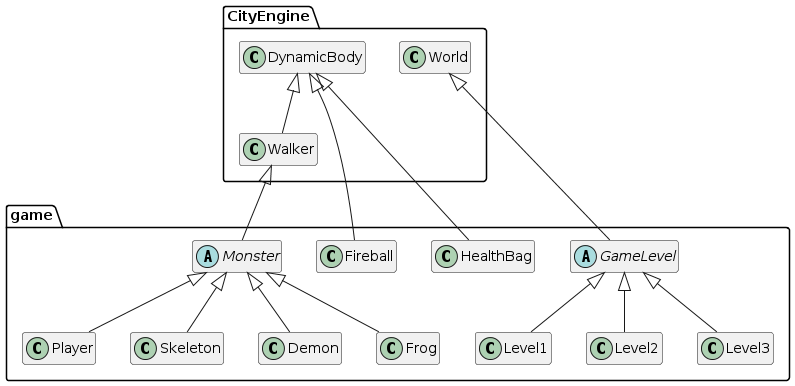

The diagram above was rendered by PlantUML. Its source (embedded in the PNG):
@startuml
skinparam backgroundColor transparent

set separator ::

class CityEngine::Walker extends CityEngine::DynamicBody

abstract class game::Monster extends CityEngine::Walker
class game::Player extends game::Monster
class game::Skeleton extends game::Monster
class game::Demon extends game::Monster
class game::Frog extends game::Monster

class game::Fireball extends CityEngine::DynamicBody
class game::HealthBag extends CityEngine::DynamicBody

abstract class game::GameLevel extends CityEngine::World
class game::Level1 extends game::GameLevel
class game::Level2 extends game::GameLevel
class game::Level3 extends game::GameLevel

hide members
hide methods
@enduml